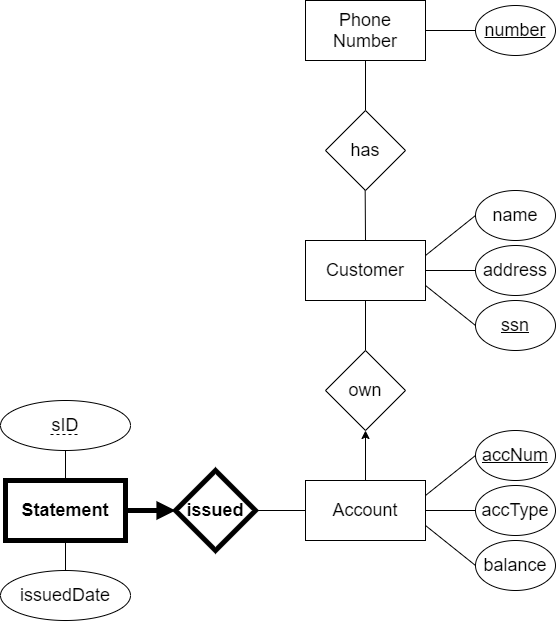

The diagram above was exported from draw.io. Its source (the exported page's mxGraphModel, read from the mxfile embedded in the PNG):
<mxGraphModel dx="559" dy="520" grid="1" gridSize="10" guides="1" tooltips="1" connect="1" arrows="1" fold="1" page="1" pageScale="1" pageWidth="850" pageHeight="1100" math="0" shadow="0">
  <root>
    <mxCell id="0" />
    <mxCell id="1" parent="0" />
    <mxCell id="dmOfwI1JZvitcJgFsEnO-6" style="rounded=0;orthogonalLoop=1;jettySize=auto;html=1;exitX=1;exitY=0.75;exitDx=0;exitDy=0;entryX=0;entryY=0.5;entryDx=0;entryDy=0;fontSize=18;endArrow=none;endFill=0;" parent="1" source="dmOfwI1JZvitcJgFsEnO-1" target="dmOfwI1JZvitcJgFsEnO-5" edge="1">
      <mxGeometry relative="1" as="geometry" />
    </mxCell>
    <mxCell id="dmOfwI1JZvitcJgFsEnO-7" style="edgeStyle=none;rounded=0;orthogonalLoop=1;jettySize=auto;html=1;exitX=1;exitY=0.5;exitDx=0;exitDy=0;entryX=0;entryY=0.5;entryDx=0;entryDy=0;endArrow=none;endFill=0;fontSize=18;" parent="1" source="dmOfwI1JZvitcJgFsEnO-1" target="dmOfwI1JZvitcJgFsEnO-4" edge="1">
      <mxGeometry relative="1" as="geometry" />
    </mxCell>
    <mxCell id="dmOfwI1JZvitcJgFsEnO-8" style="edgeStyle=none;rounded=0;orthogonalLoop=1;jettySize=auto;html=1;exitX=1;exitY=0.25;exitDx=0;exitDy=0;entryX=0;entryY=0.5;entryDx=0;entryDy=0;endArrow=none;endFill=0;fontSize=18;" parent="1" source="dmOfwI1JZvitcJgFsEnO-1" target="dmOfwI1JZvitcJgFsEnO-3" edge="1">
      <mxGeometry relative="1" as="geometry" />
    </mxCell>
    <mxCell id="dmOfwI1JZvitcJgFsEnO-9" style="edgeStyle=none;rounded=0;orthogonalLoop=1;jettySize=auto;html=1;exitX=0.5;exitY=0;exitDx=0;exitDy=0;endArrow=none;endFill=0;fontSize=18;" parent="1" source="dmOfwI1JZvitcJgFsEnO-1" edge="1">
      <mxGeometry relative="1" as="geometry">
        <mxPoint x="419.66666666666674" y="240" as="targetPoint" />
      </mxGeometry>
    </mxCell>
    <mxCell id="dmOfwI1JZvitcJgFsEnO-16" style="edgeStyle=none;rounded=0;orthogonalLoop=1;jettySize=auto;html=1;exitX=0.5;exitY=1;exitDx=0;exitDy=0;entryX=0.5;entryY=0;entryDx=0;entryDy=0;endArrow=none;endFill=0;fontSize=18;" parent="1" source="dmOfwI1JZvitcJgFsEnO-1" target="dmOfwI1JZvitcJgFsEnO-15" edge="1">
      <mxGeometry relative="1" as="geometry" />
    </mxCell>
    <mxCell id="dmOfwI1JZvitcJgFsEnO-1" value="&lt;span style=&quot;font-size: 18px&quot;&gt;Customer&lt;/span&gt;" style="rounded=0;whiteSpace=wrap;html=1;" parent="1" vertex="1">
      <mxGeometry x="360" y="290" width="120" height="60" as="geometry" />
    </mxCell>
    <mxCell id="dmOfwI1JZvitcJgFsEnO-3" value="name" style="ellipse;whiteSpace=wrap;html=1;fontSize=18;" parent="1" vertex="1">
      <mxGeometry x="530" y="240" width="80" height="50" as="geometry" />
    </mxCell>
    <mxCell id="dmOfwI1JZvitcJgFsEnO-4" value="address" style="ellipse;whiteSpace=wrap;html=1;fontSize=18;" parent="1" vertex="1">
      <mxGeometry x="530" y="295" width="80" height="50" as="geometry" />
    </mxCell>
    <mxCell id="dmOfwI1JZvitcJgFsEnO-5" value="ssn" style="ellipse;whiteSpace=wrap;html=1;fontSize=18;fontStyle=4" parent="1" vertex="1">
      <mxGeometry x="530" y="350" width="80" height="50" as="geometry" />
    </mxCell>
    <mxCell id="dmOfwI1JZvitcJgFsEnO-14" style="edgeStyle=none;rounded=0;orthogonalLoop=1;jettySize=auto;html=1;exitX=0.5;exitY=0;exitDx=0;exitDy=0;entryX=0.5;entryY=1;entryDx=0;entryDy=0;endArrow=none;endFill=0;fontSize=18;" parent="1" source="dmOfwI1JZvitcJgFsEnO-10" target="dmOfwI1JZvitcJgFsEnO-11" edge="1">
      <mxGeometry relative="1" as="geometry" />
    </mxCell>
    <mxCell id="dmOfwI1JZvitcJgFsEnO-10" value="has" style="rhombus;whiteSpace=wrap;html=1;fontSize=18;" parent="1" vertex="1">
      <mxGeometry x="380" y="160" width="80" height="80" as="geometry" />
    </mxCell>
    <mxCell id="dmOfwI1JZvitcJgFsEnO-13" style="edgeStyle=none;rounded=0;orthogonalLoop=1;jettySize=auto;html=1;exitX=1;exitY=0.5;exitDx=0;exitDy=0;entryX=0;entryY=0.5;entryDx=0;entryDy=0;endArrow=none;endFill=0;fontSize=18;" parent="1" source="dmOfwI1JZvitcJgFsEnO-11" target="dmOfwI1JZvitcJgFsEnO-12" edge="1">
      <mxGeometry relative="1" as="geometry" />
    </mxCell>
    <mxCell id="dmOfwI1JZvitcJgFsEnO-11" value="&lt;span style=&quot;font-size: 18px&quot;&gt;Phone Number&lt;/span&gt;" style="rounded=0;whiteSpace=wrap;html=1;" parent="1" vertex="1">
      <mxGeometry x="360" y="50" width="120" height="60" as="geometry" />
    </mxCell>
    <mxCell id="dmOfwI1JZvitcJgFsEnO-12" value="number" style="ellipse;whiteSpace=wrap;html=1;fontSize=18;fontStyle=4" parent="1" vertex="1">
      <mxGeometry x="530" y="55" width="80" height="50" as="geometry" />
    </mxCell>
    <mxCell id="dmOfwI1JZvitcJgFsEnO-15" value="own" style="rhombus;whiteSpace=wrap;html=1;fontSize=18;" parent="1" vertex="1">
      <mxGeometry x="380" y="400" width="80" height="80" as="geometry" />
    </mxCell>
    <mxCell id="dmOfwI1JZvitcJgFsEnO-19" style="edgeStyle=none;rounded=0;orthogonalLoop=1;jettySize=auto;html=1;exitX=0.5;exitY=0;exitDx=0;exitDy=0;entryX=0.5;entryY=1;entryDx=0;entryDy=0;endArrow=classic;endFill=1;fontSize=18;" parent="1" source="dmOfwI1JZvitcJgFsEnO-17" target="dmOfwI1JZvitcJgFsEnO-15" edge="1">
      <mxGeometry relative="1" as="geometry" />
    </mxCell>
    <mxCell id="dmOfwI1JZvitcJgFsEnO-23" style="edgeStyle=none;rounded=0;orthogonalLoop=1;jettySize=auto;html=1;exitX=1;exitY=0.5;exitDx=0;exitDy=0;entryX=0;entryY=0.5;entryDx=0;entryDy=0;endArrow=none;endFill=0;fontSize=18;" parent="1" source="dmOfwI1JZvitcJgFsEnO-17" target="dmOfwI1JZvitcJgFsEnO-21" edge="1">
      <mxGeometry relative="1" as="geometry" />
    </mxCell>
    <mxCell id="dmOfwI1JZvitcJgFsEnO-24" style="edgeStyle=none;rounded=0;orthogonalLoop=1;jettySize=auto;html=1;exitX=1;exitY=0.25;exitDx=0;exitDy=0;entryX=0;entryY=0.5;entryDx=0;entryDy=0;endArrow=none;endFill=0;fontSize=18;" parent="1" source="dmOfwI1JZvitcJgFsEnO-17" target="dmOfwI1JZvitcJgFsEnO-20" edge="1">
      <mxGeometry relative="1" as="geometry" />
    </mxCell>
    <mxCell id="dmOfwI1JZvitcJgFsEnO-26" style="edgeStyle=none;rounded=0;orthogonalLoop=1;jettySize=auto;html=1;exitX=1;exitY=0.75;exitDx=0;exitDy=0;entryX=0;entryY=0.5;entryDx=0;entryDy=0;endArrow=none;endFill=0;fontSize=18;" parent="1" source="dmOfwI1JZvitcJgFsEnO-17" target="dmOfwI1JZvitcJgFsEnO-22" edge="1">
      <mxGeometry relative="1" as="geometry" />
    </mxCell>
    <mxCell id="dmOfwI1JZvitcJgFsEnO-29" style="edgeStyle=none;rounded=0;orthogonalLoop=1;jettySize=auto;html=1;exitX=0;exitY=0.5;exitDx=0;exitDy=0;entryX=1;entryY=0.5;entryDx=0;entryDy=0;endArrow=none;endFill=0;fontSize=18;" parent="1" source="dmOfwI1JZvitcJgFsEnO-17" target="dmOfwI1JZvitcJgFsEnO-28" edge="1">
      <mxGeometry relative="1" as="geometry" />
    </mxCell>
    <mxCell id="dmOfwI1JZvitcJgFsEnO-17" value="&lt;span style=&quot;font-size: 18px&quot;&gt;Account&lt;/span&gt;" style="rounded=0;whiteSpace=wrap;html=1;" parent="1" vertex="1">
      <mxGeometry x="360" y="530" width="120" height="60" as="geometry" />
    </mxCell>
    <mxCell id="dmOfwI1JZvitcJgFsEnO-20" value="accNum" style="ellipse;whiteSpace=wrap;html=1;fontSize=18;fontStyle=4" parent="1" vertex="1">
      <mxGeometry x="530" y="480" width="80" height="50" as="geometry" />
    </mxCell>
    <mxCell id="dmOfwI1JZvitcJgFsEnO-21" value="accType" style="ellipse;whiteSpace=wrap;html=1;fontSize=18;fontStyle=0" parent="1" vertex="1">
      <mxGeometry x="530" y="535" width="80" height="50" as="geometry" />
    </mxCell>
    <mxCell id="dmOfwI1JZvitcJgFsEnO-22" value="balance" style="ellipse;whiteSpace=wrap;html=1;fontSize=18;fontStyle=0" parent="1" vertex="1">
      <mxGeometry x="530" y="590" width="80" height="50" as="geometry" />
    </mxCell>
    <mxCell id="dmOfwI1JZvitcJgFsEnO-30" style="edgeStyle=none;rounded=0;orthogonalLoop=1;jettySize=auto;html=1;exitX=1;exitY=0.5;exitDx=0;exitDy=0;entryX=0;entryY=0.5;entryDx=0;entryDy=0;endArrow=block;endFill=1;fontSize=18;strokeWidth=5;" parent="1" source="dmOfwI1JZvitcJgFsEnO-27" target="dmOfwI1JZvitcJgFsEnO-28" edge="1">
      <mxGeometry relative="1" as="geometry" />
    </mxCell>
    <mxCell id="dmOfwI1JZvitcJgFsEnO-38" style="edgeStyle=none;rounded=0;orthogonalLoop=1;jettySize=auto;html=1;exitX=0.5;exitY=0;exitDx=0;exitDy=0;entryX=0.5;entryY=1;entryDx=0;entryDy=0;endArrow=none;endFill=0;strokeWidth=1;fontSize=18;" parent="1" source="dmOfwI1JZvitcJgFsEnO-27" target="dmOfwI1JZvitcJgFsEnO-32" edge="1">
      <mxGeometry relative="1" as="geometry" />
    </mxCell>
    <mxCell id="dmOfwI1JZvitcJgFsEnO-39" style="edgeStyle=none;rounded=0;orthogonalLoop=1;jettySize=auto;html=1;exitX=0.5;exitY=1;exitDx=0;exitDy=0;entryX=0.5;entryY=0;entryDx=0;entryDy=0;endArrow=none;endFill=0;strokeWidth=1;fontSize=18;" parent="1" source="dmOfwI1JZvitcJgFsEnO-27" target="dmOfwI1JZvitcJgFsEnO-34" edge="1">
      <mxGeometry relative="1" as="geometry" />
    </mxCell>
    <mxCell id="dmOfwI1JZvitcJgFsEnO-27" value="&lt;span style=&quot;font-size: 18px&quot;&gt;Statement&lt;/span&gt;" style="rounded=0;whiteSpace=wrap;html=1;strokeWidth=5;fontStyle=1" parent="1" vertex="1">
      <mxGeometry x="60" y="530" width="120" height="60" as="geometry" />
    </mxCell>
    <mxCell id="dmOfwI1JZvitcJgFsEnO-28" value="issued" style="rhombus;whiteSpace=wrap;html=1;fontSize=18;strokeWidth=5;fontStyle=1" parent="1" vertex="1">
      <mxGeometry x="230" y="520" width="80" height="80" as="geometry" />
    </mxCell>
    <mxCell id="dmOfwI1JZvitcJgFsEnO-32" value="sID" style="ellipse;whiteSpace=wrap;html=1;fontSize=18;fontStyle=0" parent="1" vertex="1">
      <mxGeometry x="55" y="450" width="130" height="50" as="geometry" />
    </mxCell>
    <mxCell id="dmOfwI1JZvitcJgFsEnO-34" value="issuedDate" style="ellipse;whiteSpace=wrap;html=1;fontSize=18;fontStyle=0" parent="1" vertex="1">
      <mxGeometry x="55" y="620" width="130" height="50" as="geometry" />
    </mxCell>
    <mxCell id="dmOfwI1JZvitcJgFsEnO-41" value="" style="endArrow=none;dashed=1;html=1;strokeWidth=1;fontSize=18;" parent="1" edge="1">
      <mxGeometry width="50" height="50" relative="1" as="geometry">
        <mxPoint x="105" y="484" as="sourcePoint" />
        <mxPoint x="135" y="484" as="targetPoint" />
      </mxGeometry>
    </mxCell>
  </root>
</mxGraphModel>